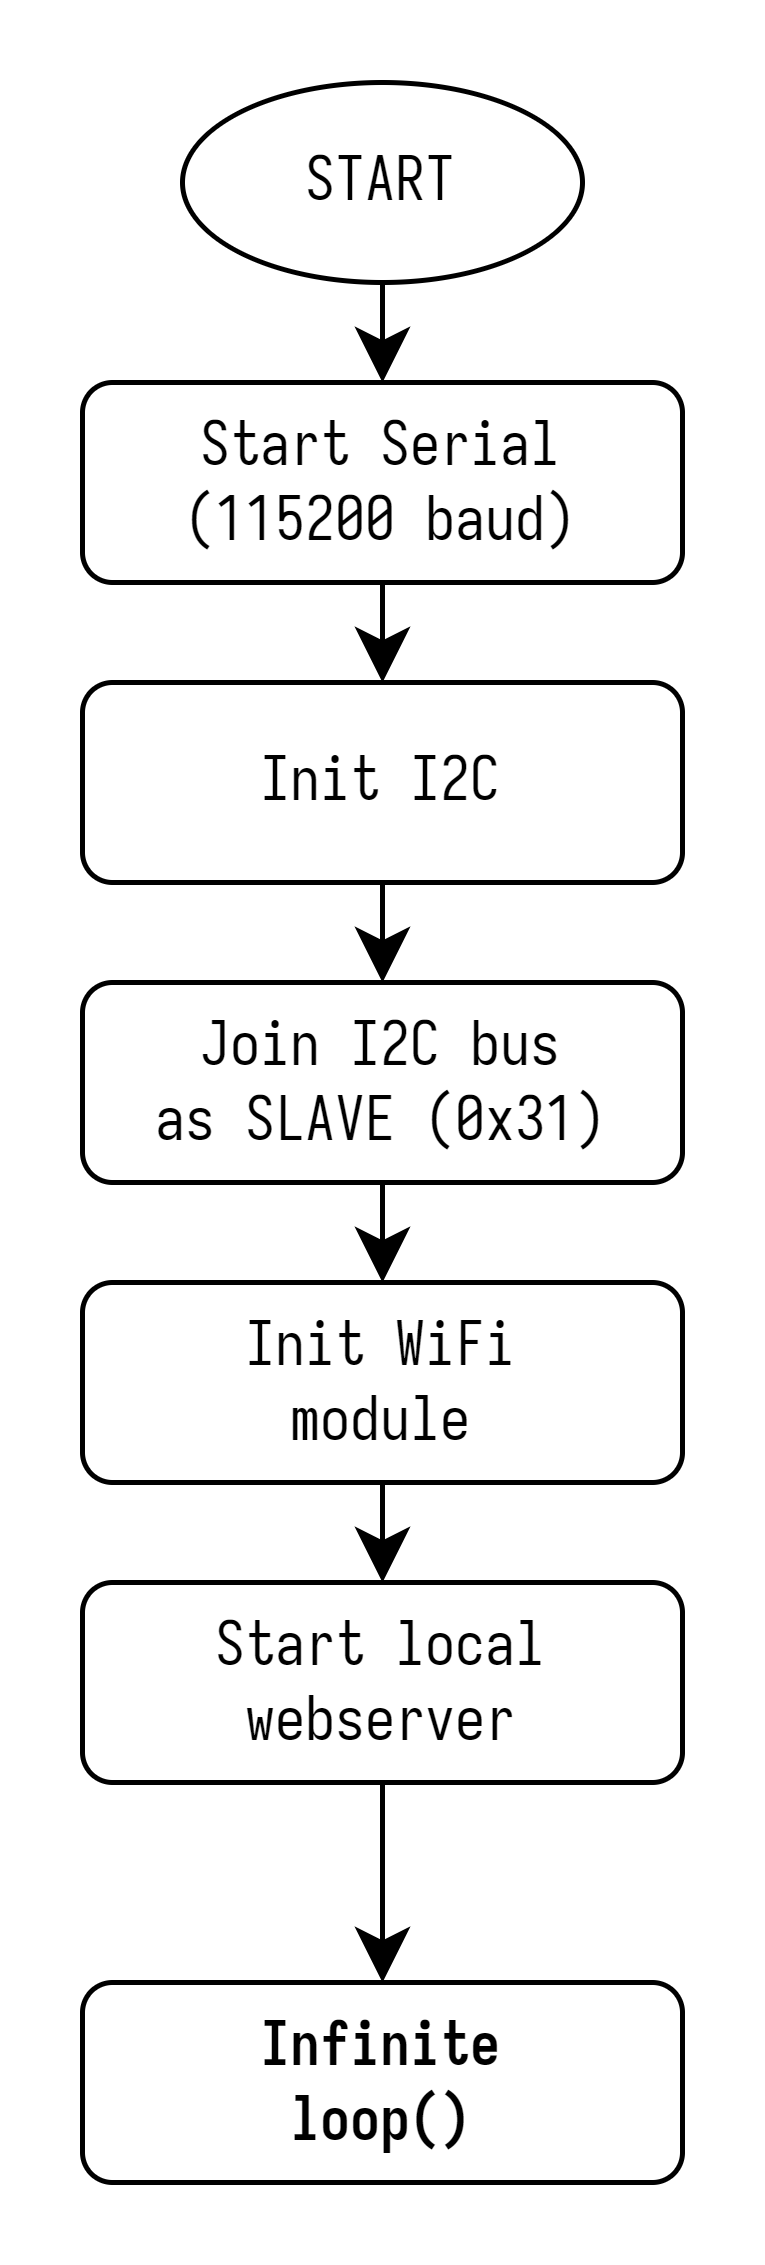

The diagram above was exported from draw.io. Its source (the exported page's mxGraphModel, read from the mxfile embedded in the PNG):
<mxGraphModel dx="1585" dy="1112" grid="1" gridSize="5" guides="1" tooltips="1" connect="1" arrows="1" fold="1" page="0" pageScale="1" pageWidth="1169" pageHeight="827" math="0" shadow="0">
  <root>
    <mxCell id="0" />
    <mxCell id="1" parent="0" />
    <mxCell id="fBMT8fSlZUNq6wW_new5-6" style="edgeStyle=none;curved=1;rounded=0;orthogonalLoop=1;jettySize=auto;html=1;fontSize=12;startSize=8;endSize=8;" edge="1" parent="1" source="fBMT8fSlZUNq6wW_new5-1" target="fBMT8fSlZUNq6wW_new5-3">
      <mxGeometry relative="1" as="geometry" />
    </mxCell>
    <mxCell id="fBMT8fSlZUNq6wW_new5-1" value="Start Serial&lt;br style=&quot;font-size: 12px;&quot;&gt;(115200 baud)" style="rounded=1;whiteSpace=wrap;html=1;fontSize=12;fontFamily=Iosevka;" vertex="1" parent="1">
      <mxGeometry x="-120" y="-80" width="120" height="40" as="geometry" />
    </mxCell>
    <mxCell id="fBMT8fSlZUNq6wW_new5-5" style="edgeStyle=none;curved=1;rounded=0;orthogonalLoop=1;jettySize=auto;html=1;fontSize=12;startSize=8;endSize=8;" edge="1" parent="1" source="fBMT8fSlZUNq6wW_new5-2" target="fBMT8fSlZUNq6wW_new5-1">
      <mxGeometry relative="1" as="geometry" />
    </mxCell>
    <mxCell id="fBMT8fSlZUNq6wW_new5-2" value="START" style="ellipse;whiteSpace=wrap;html=1;fontSize=12;fontFamily=Iosevka;" vertex="1" parent="1">
      <mxGeometry x="-100" y="-140" width="80" height="40" as="geometry" />
    </mxCell>
    <mxCell id="fBMT8fSlZUNq6wW_new5-7" style="edgeStyle=none;curved=1;rounded=0;orthogonalLoop=1;jettySize=auto;html=1;fontSize=12;startSize=8;endSize=8;" edge="1" parent="1" source="fBMT8fSlZUNq6wW_new5-3" target="fBMT8fSlZUNq6wW_new5-4">
      <mxGeometry relative="1" as="geometry" />
    </mxCell>
    <mxCell id="fBMT8fSlZUNq6wW_new5-3" value="Init I2C" style="rounded=1;whiteSpace=wrap;html=1;fontSize=12;fontFamily=Iosevka;" vertex="1" parent="1">
      <mxGeometry x="-120" y="-20" width="120" height="40" as="geometry" />
    </mxCell>
    <mxCell id="fBMT8fSlZUNq6wW_new5-9" style="edgeStyle=none;curved=1;rounded=0;orthogonalLoop=1;jettySize=auto;html=1;fontSize=12;startSize=8;endSize=8;" edge="1" parent="1" source="fBMT8fSlZUNq6wW_new5-4" target="fBMT8fSlZUNq6wW_new5-8">
      <mxGeometry relative="1" as="geometry" />
    </mxCell>
    <mxCell id="fBMT8fSlZUNq6wW_new5-4" value="Join I2C bus&lt;br&gt;as SLAVE (0x31)" style="rounded=1;whiteSpace=wrap;html=1;fontSize=12;fontFamily=Iosevka;" vertex="1" parent="1">
      <mxGeometry x="-120" y="40" width="120" height="40" as="geometry" />
    </mxCell>
    <mxCell id="fBMT8fSlZUNq6wW_new5-11" style="edgeStyle=none;curved=1;rounded=0;orthogonalLoop=1;jettySize=auto;html=1;fontSize=12;startSize=8;endSize=8;" edge="1" parent="1" source="fBMT8fSlZUNq6wW_new5-8" target="fBMT8fSlZUNq6wW_new5-10">
      <mxGeometry relative="1" as="geometry" />
    </mxCell>
    <mxCell id="fBMT8fSlZUNq6wW_new5-8" value="Init WiFi&lt;br&gt;module" style="rounded=1;whiteSpace=wrap;html=1;fontSize=12;fontFamily=Iosevka;" vertex="1" parent="1">
      <mxGeometry x="-120" y="100" width="120" height="40" as="geometry" />
    </mxCell>
    <mxCell id="fBMT8fSlZUNq6wW_new5-13" style="edgeStyle=none;curved=1;rounded=0;orthogonalLoop=1;jettySize=auto;html=1;fontSize=12;startSize=8;endSize=8;" edge="1" parent="1" source="fBMT8fSlZUNq6wW_new5-10" target="fBMT8fSlZUNq6wW_new5-12">
      <mxGeometry relative="1" as="geometry" />
    </mxCell>
    <mxCell id="fBMT8fSlZUNq6wW_new5-10" value="Start local webserver" style="rounded=1;whiteSpace=wrap;html=1;fontSize=12;fontFamily=Iosevka;" vertex="1" parent="1">
      <mxGeometry x="-120" y="160" width="120" height="40" as="geometry" />
    </mxCell>
    <mxCell id="fBMT8fSlZUNq6wW_new5-12" value="&lt;b&gt;Infinite&lt;br&gt;loop()&lt;br&gt;&lt;/b&gt;" style="rounded=1;whiteSpace=wrap;html=1;fontSize=12;fontFamily=Iosevka;" vertex="1" parent="1">
      <mxGeometry x="-120" y="240" width="120" height="40" as="geometry" />
    </mxCell>
  </root>
</mxGraphModel>